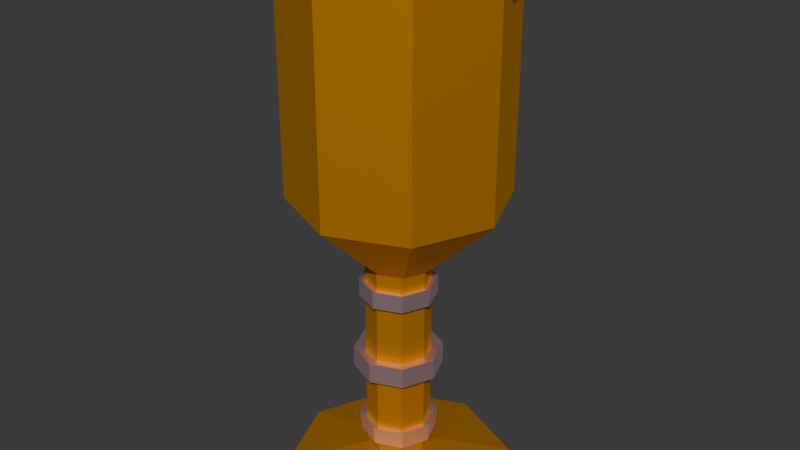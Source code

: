 # Source: golden_chalice.blend  (saved by Blender 5.1.30; exported with 4.5.12 LTS)
import bpy
from mathutils import Matrix  # noqa: F401  (used for matrix-valued properties, if any)

bpy.ops.wm.read_factory_settings(use_empty=True)
scene = bpy.context.scene
scene.name = 'Scene'

# ---- collections
col_collection = bpy.data.collections.new('Collection'); scene.collection.children.link(col_collection)

# ---- materials (node trees are filled in below, after node groups)
mat_gold = bpy.data.materials.new('Gold')
mat_silver = bpy.data.materials.new('Silver')

# ---- material node trees
mat_gold.use_nodes = True; mat_gold.node_tree.nodes.clear()
_N = mat_gold.node_tree.nodes; _L = mat_gold.node_tree.links
n0 = _N.new('ShaderNodeBsdfPrincipled'); n0.name = 'Principled BSDF'; n0.location = (-229, 100)
n0.inputs[0].default_value = (0.7505, 0.356, 0.0003645, 1.0)
n0.inputs[1].default_value = 1.0
n0.inputs[2].default_value = 0.7409
n0.inputs[3].default_value = 1.0
n1 = _N.new('ShaderNodeOutputMaterial'); n1.name = 'Material Output'; n1.location = (200, 100)
_L.new(n0.outputs[0], n1.inputs[0])
n1.is_active_output = True
mat_silver.use_nodes = True; mat_silver.node_tree.nodes.clear()
_N = mat_silver.node_tree.nodes; _L = mat_silver.node_tree.links
n0 = _N.new('ShaderNodeBsdfPrincipled'); n0.name = 'Principled BSDF'; n0.location = (-200, 100)
n0.inputs[0].default_value = (1.0, 0.7409, 0.8253, 1.0)
n0.inputs[1].default_value = 1.0
n1 = _N.new('ShaderNodeOutputMaterial'); n1.name = 'Material Output'; n1.location = (200, 100)
_L.new(n0.outputs[0], n1.inputs[0])
n1.is_active_output = True

# ---- world
world_world = bpy.data.worlds.new('World'); scene.world = world_world
world_world.use_nodes = True; world_world.node_tree.nodes.clear()
_N = world_world.node_tree.nodes; _L = world_world.node_tree.links
n0 = _N.new('ShaderNodeOutputWorld'); n0.name = 'World Output'; n0.location = (200, 100)
n1 = _N.new('ShaderNodeBackground'); n1.name = 'Background'; n1.location = (-200, 100)
n1.inputs[0].default_value = (0.05088, 0.05088, 0.05088, 1.0)
_L.new(n1.outputs[0], n0.inputs[0])
n0.is_active_output = True
world_world.color = (0.05088, 0.05088, 0.05088)
world_world.sun_shadow_jitter_overblur = 0.0

# ---- meshes
me_cylinder = bpy.data.meshes.new('Cylinder')
me_cylinder.from_pydata([(-0.008719, -0.008286, -0.04419), (-0.008719, -0.008286, -0.04973), (-0.008719, -0.008286, -0.0724), (-0.0005582, 0.01142, -0.01875), (-0.0005582, 0.01142, -0.005594), (0.0, 0.005, -0.02444), (-2.551e-10, 0.03818, -0.01222), (-2.551e-10, 0.03818, -1.863e-09), (-2.551e-10, 0.03818, 0.01222), (-2.551e-10, 0.03818, 0.02444), (-2.551e-10, 0.03818, 0.03667), (-2.551e-10, 0.03818, 0.04889), (-2.551e-10, 0.03818, 0.06111), (-2.551e-10, 0.03569, 0.07333), (0.02523, 0.02523, 0.07333), (0.027, 0.027, 0.06111), (0.027, 0.027, 0.04889), (0.027, 0.027, 0.03667), (0.027, 0.027, 0.02444), (0.027, 0.027, 0.01222), (0.027, 0.027, 1.863e-09), (0.027, 0.027, -0.01222), (0.003536, 0.003536, -0.02444), (0.007603, 0.008036, -0.005594), (0.007603, 0.008036, -0.01875), (-0.008719, -0.008286, -0.07795), (-0.008719, -0.008286, -0.1006), (-0.008163, -0.007858, -0.1061), (0.03569, -2.122e-10, 0.07333), (0.03818, -2.122e-10, 0.06111), (0.03818, -2.122e-10, 0.04889), (0.03818, -2.122e-10, 0.03667), (0.03818, -2.122e-10, 0.02444), (0.03818, -2.122e-10, 0.01222), (0.03818, -2.122e-10, 1.863e-09), (0.03818, -2.122e-10, -0.01222), (0.005, 0.0, -0.02444), (0.01098, -0.0001247, -0.005594), (0.01098, -0.0001247, -0.01875), (-0.0121, -0.0001247, -0.04419), (-0.0121, -0.0001247, -0.04973), (-0.0121, -0.0001247, -0.0724), (0.02523, -0.02523, 0.07333), (0.027, -0.027, 0.06111), (0.027, -0.027, 0.04889), (0.027, -0.027, 0.03667), (0.027, -0.027, 0.02444), (0.027, -0.027, 0.01222), (0.027, -0.027, 1.863e-09), (0.027, -0.027, -0.01222), (0.003536, -0.003536, -0.02444), (0.007603, -0.008286, -0.005594), (0.007603, -0.008286, -0.01875), (-0.0121, -0.0001247, -0.07795), (-0.0121, -0.0001247, -0.1006), (-0.01138, -8.787e-05, -0.1061), (-2.551e-10, -0.03569, 0.07333), (-2.551e-10, -0.03818, 0.06111), (-2.551e-10, -0.03818, 0.04889), (-2.551e-10, -0.03818, 0.03667), (-2.551e-10, -0.03818, 0.02444), (-2.551e-10, -0.03818, 0.01222), (-2.551e-10, -0.03818, 1.863e-09), (-2.551e-10, -0.03818, -0.01222), (0.0, -0.005, -0.02444), (-0.0005582, -0.01167, -0.005594), (-0.0005582, -0.01167, -0.01875), (-0.0005582, 0.01142, -0.04973), (-0.0005582, 0.01142, -0.04419), (-0.008719, 0.008036, -0.04419), (-0.02523, -0.02523, 0.07333), (-0.027, -0.027, 0.06111), (-0.027, -0.027, 0.04889), (-0.027, -0.027, 0.03667), (-0.027, -0.027, 0.02444), (-0.027, -0.027, 0.01222), (-0.027, -0.027, 1.863e-09), (-0.027, -0.027, -0.01222), (-0.003536, -0.003536, -0.02444), (-0.008719, -0.008286, -0.005594), (-0.008719, -0.008286, -0.01875), (-0.008719, 0.008036, -0.04973), (-0.0005582, 0.01142, -0.07795), (-0.0005582, 0.01142, -0.0724), (-0.03569, -2.122e-10, 0.07333), (-0.03818, -2.122e-10, 0.06111), (-0.03818, -2.122e-10, 0.04889), (-0.03818, -2.122e-10, 0.03667), (-0.03818, -2.122e-10, 0.02444), (-0.03818, -2.122e-10, 0.01222), (-0.03818, -2.122e-10, 1.863e-09), (-0.03818, -2.122e-10, -0.01222), (-0.005, 0.0, -0.02444), (-0.0121, -0.0001247, -0.005594), (-0.0121, -0.0001247, -0.01875), (-0.008719, 0.008036, -0.0724), (-0.008719, 0.008036, -0.07795), (-0.000393, 0.0109, -0.1061), (-0.02523, 0.02523, 0.07333), (-0.027, 0.027, 0.06111), (-0.027, 0.027, 0.04889), (-0.027, 0.027, 0.03667), (-0.027, 0.027, 0.02444), (-0.027, 0.027, 0.01222), (-0.027, 0.027, 1.863e-09), (-0.027, 0.027, -0.01222), (-0.003536, 0.003536, -0.02444), (-0.008719, 0.008036, -0.005594), (-0.008719, 0.008036, -0.01875), (-0.0005582, 0.01142, -0.1006), (-0.008719, 0.008036, -0.1006), (-0.008163, 0.007682, -0.1061), (4.03e-11, 0.005, -0.04403), (-2.148e-10, 0.03818, -0.01219), (0.027, 0.027, -0.01219), (0.003536, 0.003536, -0.04403), (0.03818, -1.179e-09, -0.01219), (0.005, -9.671e-10, -0.04403), (0.027, -0.027, -0.01219), (0.003536, -0.003536, -0.04403), (-2.148e-10, -0.03818, -0.01219), (4.03e-11, -0.005, -0.04403), (-0.027, -0.027, -0.0119), (-0.03818, -1.179e-09, -0.0119), (-0.027, 0.027, -0.0119), (-0.027, 0.027, 0.07333), (-2.551e-10, 0.03818, 0.07333), (-0.03818, -2.122e-10, 0.07333), (-0.027, -0.027, 0.07333), (-2.551e-10, -0.03818, 0.07333), (0.027, -0.027, 0.07333), (0.03818, -2.122e-10, 0.07333), (0.027, 0.027, 0.07333), (-0.02523, 0.02523, 0.01345), (-2.551e-10, 0.03569, 0.01345), (-0.03569, -3.338e-09, 0.01345), (-0.02523, -0.02523, 0.01345), (-2.551e-10, -0.03569, 0.01345), (0.02523, -0.02523, 0.01345), (0.03569, -3.338e-09, 0.01345), (0.02523, 0.02523, 0.01345), (-0.02523, 0.02523, -0.002918), (-2.551e-10, 0.03569, -0.002918), (-0.03569, -4.192e-09, -0.002918), (-0.02523, -0.02523, -0.002918), (-2.551e-10, -0.03569, -0.002918), (0.02523, -0.02523, -0.002918), (0.03569, -4.192e-09, -0.002918), (0.02523, 0.02523, -0.002918), (4.03e-11, 0.005, -0.04403), (-2.148e-10, 0.03818, -0.01219), (-2.148e-10, -0.03818, -0.01219), (4.03e-11, -0.005, -0.04403), (-0.027, -0.027, -0.01219), (-0.003536, -0.003536, -0.04403), (-0.03818, -1.179e-09, -0.01219), (-0.005, -9.671e-10, -0.04403), (-0.027, 0.027, -0.01219), (-0.003536, 0.003536, -0.04403), (-0.0005582, 0.01142, -0.1006), (-0.000393, 0.0109, -0.1061), (-0.0005582, 0.01142, -0.0724), (-0.0005582, 0.01142, -0.07795), (-0.0005582, 0.01142, -0.04419), (-0.0005582, 0.01142, -0.04973), (0.007603, 0.008036, -0.04973), (0.007603, 0.008036, -0.04419), (0.007603, 0.008036, -0.07795), (0.007603, 0.008036, -0.0724), (0.007377, 0.007682, -0.1061), (0.007603, 0.008036, -0.1006), (0.01098, -0.0001247, -0.04973), (0.01098, -0.0001247, -0.04419), (0.01098, -0.0001247, -0.07795), (0.01098, -0.0001247, -0.0724), (0.01059, -8.778e-05, -0.1061), (0.01098, -0.0001247, -0.1006), (0.007603, -0.008286, -0.04973), (0.007603, -0.008286, -0.04419), (0.007603, -0.008286, -0.07795), (0.007603, -0.008286, -0.0724), (0.007377, -0.007857, -0.1061), (0.007603, -0.008286, -0.1006), (-0.0005582, -0.01167, -0.04973), (-0.0005582, -0.01167, -0.04419), (-0.0005582, -0.01167, -0.07795), (-0.0005582, -0.01167, -0.0724), (-0.0003931, -0.01108, -0.1061), (-0.0005582, -0.01167, -0.1006), (-0.008719, -0.008286, -0.04973), (-0.008719, -0.008286, -0.04419), (-0.008719, -0.008286, -0.07795), (-0.008719, -0.008286, -0.0724), (-0.008163, -0.007858, -0.1061), (-0.008719, -0.008286, -0.1006), (-0.0121, -0.0001247, -0.04973), (-0.0121, -0.0001247, -0.04419), (-0.0121, -0.0001247, -0.07795), (-0.0121, -0.0001247, -0.0724), (-0.01138, -8.787e-05, -0.1061), (-0.0121, -0.0001247, -0.1006), (-0.008719, 0.008036, -0.04973), (-0.008719, 0.008036, -0.04419), (-0.008719, 0.008036, -0.07795), (-0.008719, 0.008036, -0.0724), (-0.008163, 0.007682, -0.1061), (-0.008719, 0.008036, -0.1006), (-0.0003931, -0.01108, -0.1061), (-0.0005582, -0.01167, -0.1006), (-0.0005582, -0.01167, -0.07795), (-0.0005582, -0.01167, -0.0724), (-0.0005582, -0.01167, -0.04973), (-0.0005582, -0.01167, -0.04419), (0.007377, -0.007857, -0.1061), (0.007603, -0.008286, -0.1006), (0.007603, -0.008286, -0.07795), (0.007603, -0.008286, -0.0724), (0.007603, -0.008286, -0.04973), (0.007603, -0.008286, -0.04419), (0.01059, -8.778e-05, -0.1061), (0.01098, -0.0001247, -0.1006), (0.01098, -0.0001247, -0.07795), (0.01098, -0.0001247, -0.0724), (0.01098, -0.0001247, -0.04973), (0.01098, -0.0001247, -0.04419), (0.007377, 0.007682, -0.1061), (0.007603, 0.008036, -0.1006), (0.007603, 0.008036, -0.07795), (0.007603, 0.008036, -0.0724), (0.007603, 0.008036, -0.04973), (0.007603, 0.008036, -0.04419), (0.01098, -0.0001247, -0.04419), (0.007603, -0.008286, -0.04419), (0.01098, -0.0001247, -0.04973), (0.01098, -0.0001247, -0.07795), (0.01098, -0.0001247, -0.0724), (0.01059, -8.778e-05, -0.1061), (0.01098, -0.0001247, -0.1006), (0.007603, -0.008286, -0.04973), (-0.0005582, -0.01167, -0.07795), (0.007603, -0.008286, -0.07795), (0.007603, -0.008286, -0.0724), (0.007603, -0.008286, -0.1006), (-0.0005582, -0.01167, -0.1006), (-0.008719, -0.008286, -0.04973), (-0.0005582, -0.01167, -0.04973), (-0.0005582, -0.01167, -0.04419), (-0.008719, -0.008286, -0.04419), (-0.008719, -0.008286, -0.07795), (-0.0005582, -0.01167, -0.0724), (-0.008719, -0.008286, -0.1006), (-0.0003931, -0.01108, -0.1061), (-0.0121, -0.0001247, -0.04419), (-0.0121, -0.0001247, -0.07795), (-0.008719, -0.008286, -0.0724), (-0.01138, -8.787e-05, -0.1061), (-0.008163, -0.007858, -0.1061), (-0.008719, 0.008036, -0.04419), (-0.008719, 0.008036, -0.07795), (-0.0121, -0.0001247, -0.0724), (-0.008719, 0.008036, -0.0724), (-0.008163, 0.007682, -0.1061), (-0.0121, -0.0001247, -0.1006), (-0.0005582, 0.01142, -0.04419), (-0.0005582, 0.01142, -0.04973), (-0.0005582, 0.01142, -0.07795), (-0.0005582, 0.01142, -0.0724), (-0.000393, 0.0109, -0.1061), (-0.0005582, 0.01142, -0.1006), (-0.008719, 0.008036, -0.1006), (0.007377, -0.007857, -0.1061), (-0.008719, 0.008036, -0.04973), (-0.0121, -0.0001247, -0.04973), (0.007377, 0.007682, -0.1061), (0.007603, 0.008036, -0.1006), (0.007603, 0.008036, -0.07795), (0.007603, 0.008036, -0.0724), (0.007603, 0.008036, -0.04973), (0.007603, 0.008036, -0.04419), (0.01098, -0.0001247, -0.04419), (0.007603, -0.008286, -0.04419), (0.01098, -0.0001247, -0.04973), (0.01098, -0.0001247, -0.07795), (0.01098, -0.0001247, -0.0724), (0.01059, -8.778e-05, -0.1061), (0.01098, -0.0001247, -0.1006), (0.007603, -0.008286, -0.04973), (-0.0005582, -0.01167, -0.07795), (0.007603, -0.008286, -0.07795), (0.007603, -0.008286, -0.0724), (0.007603, -0.008286, -0.1006), (-0.0005582, -0.01167, -0.1006), (-0.008719, -0.008286, -0.04973), (-0.0005582, -0.01167, -0.04973), (-0.0005582, -0.01167, -0.04419), (-0.008719, -0.008286, -0.04419), (-0.008719, -0.008286, -0.07795), (-0.0005582, -0.01167, -0.0724), (-0.008719, -0.008286, -0.1006), (-0.0003931, -0.01108, -0.1061), (-0.0121, -0.0001247, -0.04419), (-0.0121, -0.0001247, -0.07795), (-0.008719, -0.008286, -0.0724), (-0.01138, -8.787e-05, -0.1061), (-0.008163, -0.007858, -0.1061), (-0.008719, 0.008036, -0.04419), (-0.008719, 0.008036, -0.07795), (-0.0121, -0.0001247, -0.0724), (-0.008719, 0.008036, -0.0724), (-0.008163, 0.007682, -0.1061), (-0.0121, -0.0001247, -0.1006), (-0.0005582, 0.01142, -0.04419), (-0.0005582, 0.01142, -0.04973), (-0.0005582, 0.01142, -0.07795), (-0.0005582, 0.01142, -0.0724), (-0.000393, 0.0109, -0.1061), (-0.0005582, 0.01142, -0.1006), (-0.008719, 0.008036, -0.1006), (0.007377, -0.007857, -0.1061), (-0.008719, 0.008036, -0.04973), (-0.0121, -0.0001247, -0.04973), (0.007377, 0.007682, -0.1061), (0.007603, 0.008036, -0.1006), (0.007603, 0.008036, -0.07795), (0.007603, 0.008036, -0.0724), (0.007603, 0.008036, -0.04973), (0.007603, 0.008036, -0.04419), (0.01309, -0.0001247, -0.04369), (0.009091, -0.009774, -0.04369), (0.01309, -0.0001247, -0.05024), (0.01536, -0.0001247, -0.079), (0.01536, -0.0001247, -0.07135), (0.0132, -8.342e-05, -0.1068), (0.01368, -0.0001291, -0.09997), (0.009091, -0.009774, -0.05024), (-0.0005582, -0.01604, -0.079), (0.0107, -0.01138, -0.079), (0.0107, -0.01138, -0.07135), (0.009504, -0.01021, -0.09997), (-0.0005776, -0.01439, -0.09997), (-0.01021, -0.009774, -0.05024), (-0.0005582, -0.01377, -0.05024), (-0.0005582, -0.01377, -0.04369), (-0.01021, -0.009774, -0.04369), (-0.01181, -0.01138, -0.079), (-0.0005582, -0.01604, -0.07135), (-0.01066, -0.01021, -0.09997), (-0.0003736, -0.01366, -0.1068), (-0.0142, -0.0001247, -0.04369), (-0.01648, -0.0001247, -0.079), (-0.01181, -0.01138, -0.07135), (-0.01395, -8.353e-05, -0.1068), (-0.009973, -0.009682, -0.1068), (-0.01021, 0.009525, -0.04369), (-0.01181, 0.01113, -0.079), (-0.01648, -0.0001247, -0.07135), (-0.01181, 0.01113, -0.07135), (-0.009972, 0.009515, -0.1068), (-0.01483, -0.0001291, -0.09997), (-0.0005582, 0.01352, -0.04369), (-0.0005582, 0.01352, -0.05024), (-0.0005582, 0.01579, -0.079), (-0.0005582, 0.01579, -0.07135), (-0.0003735, 0.01349, -0.1068), (-0.0005776, 0.01413, -0.09997), (-0.01066, 0.009952, -0.09997), (0.009225, -0.009682, -0.1068), (-0.01021, 0.009525, -0.05024), (-0.0142, -0.0001247, -0.05024), (0.009225, 0.009514, -0.1068), (0.009504, 0.009952, -0.09997), (0.0107, 0.01113, -0.079), (0.0107, 0.01113, -0.07135), (0.009091, 0.009525, -0.05024), (0.009091, 0.009525, -0.04369), (-0.04199, -8.879e-05, -0.1208), (-0.02981, -0.0295, -0.1208), (-0.02981, 0.02932, -0.1208), (-0.0003964, 0.0415, -0.1208), (0.02901, -0.0295, -0.1209), (0.04119, -8.845e-05, -0.1209), (-0.0003967, -0.04168, -0.1208), (0.02901, 0.02932, -0.1209), (-0.008165, 0.007682, -0.113), (-0.01138, -8.834e-05, -0.113), (0.007375, -0.007858, -0.113), (0.01059, -8.825e-05, -0.113), (-0.0003952, -0.01108, -0.113), (-0.008166, -0.007859, -0.113), (0.007374, 0.007681, -0.113), (-0.0003951, 0.0109, -0.113), (-2.551e-10, 0.03818, 0.06899), (0.027, 0.027, 0.06899), (0.03818, -2.122e-10, 0.06899), (0.027, -0.027, 0.06899), (-2.551e-10, -0.03818, 0.06899), (-0.027, -0.027, 0.06899), (-0.03818, -2.122e-10, 0.06899), (-0.027, 0.027, 0.06899), (-3.173e-10, 0.04304, 0.06871), (-3.173e-10, 0.04304, 0.07361), (-0.03044, 0.03044, 0.07361), (-0.04304, -2.689e-10, 0.07361), (-0.03044, -0.03044, 0.07361), (-3.173e-10, -0.04304, 0.07361), (0.03044, -0.03044, 0.07361), (0.04304, -2.689e-10, 0.07361), (0.03044, 0.03044, 0.07361), (0.03044, 0.03044, 0.06871), (0.04304, -2.689e-10, 0.06871), (0.03044, -0.03044, 0.06871), (-3.173e-10, -0.04304, 0.06871), (-0.03044, -0.03044, 0.06871), (-0.04304, -2.689e-10, 0.06871), (-0.03044, 0.03044, 0.06871)], [], [(175, 169, 225, 219), (204, 161, 83, 95), (165, 164, 67, 229), (185, 179, 215, 209), (108, 107, 4, 3), (107, 106, 5, 4), (91, 105, 124, 123), (105, 104, 7, 6), (104, 103, 8, 7), (103, 102, 9, 8), (102, 101, 10, 9), (101, 100, 11, 10), (100, 99, 12, 11), (394, 393, 409, 410), (109, 226, 274, 268), (26, 54, 262, 250), (2, 41, 259, 254), (223, 229, 277, 233), (94, 93, 107, 108), (93, 92, 106, 107), (50, 36, 117, 119), (91, 90, 104, 105), (90, 89, 103, 104), (89, 88, 102, 103), (88, 87, 101, 102), (87, 86, 100, 101), (86, 85, 99, 100), (126, 132, 407, 400), (84, 70, 136, 135), (81, 40, 272, 271), (230, 224, 231, 278), (203, 197, 53, 96), (54, 110, 269, 262), (80, 79, 93, 94), (79, 78, 92, 93), (105, 6, 113, 124), (77, 76, 90, 91), (76, 75, 89, 90), (75, 74, 88, 89), (74, 73, 87, 88), (73, 72, 86, 87), (72, 71, 85, 86), (393, 392, 408, 409), (221, 227, 275, 234), (67, 81, 271, 264), (228, 222, 235, 276), (211, 217, 238, 245), (66, 65, 79, 80), (65, 64, 78, 79), (64, 50, 119, 121), (63, 62, 76, 77), (62, 61, 75, 76), (61, 60, 74, 75), (60, 59, 73, 74), (59, 58, 72, 73), (58, 57, 71, 72), (392, 391, 399, 408), (213, 219, 236, 270), (219, 225, 273, 236), (215, 221, 234, 240), (218, 212, 246, 232), (52, 51, 65, 66), (51, 50, 64, 65), (49, 48, 62, 63), (48, 47, 61, 62), (47, 46, 60, 61), (46, 45, 59, 60), (45, 44, 58, 59), (44, 43, 57, 58), (125, 126, 400, 401), (188, 194, 26, 208), (226, 220, 237, 274), (229, 67, 264, 277), (220, 214, 242, 237), (38, 37, 51, 52), (37, 36, 50, 51), (121, 152, 154, 78, 64), (35, 34, 48, 49), (34, 33, 47, 48), (33, 32, 46, 47), (32, 31, 45, 46), (31, 30, 44, 45), (30, 29, 43, 44), (391, 398, 414, 399), (53, 25, 248, 253), (95, 83, 266, 260), (193, 187, 207, 27), (170, 176, 220, 226), (24, 23, 37, 38), (23, 22, 36, 37), (78, 154, 156, 92), (21, 20, 34, 35), (20, 19, 33, 34), (19, 18, 32, 33), (18, 17, 31, 32), (17, 16, 30, 31), (16, 15, 29, 30), (127, 125, 401, 402), (39, 69, 257, 252), (216, 210, 249, 241), (68, 230, 278, 263), (222, 216, 241, 235), (3, 4, 23, 24), (4, 5, 22, 23), (92, 156, 158, 106), (6, 7, 20, 21), (7, 8, 19, 20), (8, 9, 18, 19), (9, 10, 17, 18), (10, 11, 16, 17), (11, 12, 15, 16), (398, 397, 413, 414), (122, 123, 155, 153), (124, 113, 150, 157), (120, 122, 153, 151), (119, 118, 120, 121), (117, 116, 118, 119), (115, 114, 116, 117), (112, 113, 114, 115), (36, 22, 115, 117), (22, 5, 112, 115), (77, 91, 123, 122), (63, 77, 122, 120), (49, 63, 120, 118), (35, 49, 118, 116), (21, 35, 116, 114), (6, 21, 114, 113), (98, 13, 126, 125), (84, 98, 125, 127), (70, 84, 127, 128), (56, 70, 128, 129), (42, 56, 129, 130), (28, 42, 130, 131), (14, 28, 131, 132), (13, 14, 132, 126), (134, 133, 141, 142), (13, 98, 133, 134), (14, 13, 134, 140), (42, 28, 139, 138), (70, 56, 137, 136), (98, 84, 135, 133), (28, 14, 140, 139), (56, 42, 138, 137), (141, 143, 144, 145, 146, 147, 148, 142), (140, 134, 142, 148), (138, 139, 147, 146), (136, 137, 145, 144), (133, 135, 143, 141), (139, 140, 148, 147), (137, 138, 146, 145), (135, 136, 144, 143), (158, 157, 150, 149), (156, 155, 157, 158), (154, 153, 155, 156), (152, 151, 153, 154), (113, 112, 149, 150), (121, 120, 151, 152), (123, 124, 157, 155), (106, 158, 149, 112, 5), (160, 205, 111, 97), (163, 166, 230, 68), (180, 186, 210, 216), (198, 204, 95, 41), (177, 171, 223, 217), (195, 189, 1, 40), (167, 162, 82, 227), (172, 178, 218, 224), (190, 196, 39, 0), (206, 159, 109, 110), (161, 168, 228, 83), (187, 181, 213, 207), (205, 199, 55, 111), (169, 160, 97, 225), (182, 188, 208, 214), (200, 206, 110, 54), (179, 173, 221, 215), (197, 191, 25, 53), (159, 170, 226, 109), (174, 180, 216, 222), (192, 198, 41, 2), (171, 165, 229, 223), (189, 183, 211, 1), (164, 201, 81, 67), (159, 162, 167, 170), (206, 203, 162, 159), (161, 164, 165, 168), (204, 201, 164, 161), (163, 3, 24, 166), (202, 108, 3, 163), (166, 24, 38, 172), (168, 165, 171, 174), (170, 167, 173, 176), (172, 38, 52, 178), (174, 171, 177, 180), (176, 173, 179, 182), (178, 52, 66, 184), (180, 177, 183, 186), (182, 179, 185, 188), (184, 66, 80, 190), (186, 183, 189, 192), (188, 185, 191, 194), (190, 80, 94, 196), (192, 189, 195, 198), (194, 191, 197, 200), (196, 94, 108, 202), (198, 195, 201, 204), (200, 197, 203, 206), (384, 383, 377, 375), (196, 202, 69, 39), (178, 184, 212, 218), (201, 195, 40, 81), (183, 177, 217, 211), (162, 203, 96, 82), (186, 192, 2, 210), (168, 174, 222, 228), (191, 185, 209, 25), (173, 167, 227, 221), (194, 200, 54, 26), (176, 182, 214, 220), (202, 163, 68, 69), (199, 193, 27, 55), (181, 175, 219, 213), (184, 190, 0, 212), (166, 172, 224, 230), (242, 243, 291, 290), (256, 251, 299, 304), (258, 253, 301, 306), (270, 236, 284, 318), (272, 244, 292, 320), (252, 257, 305, 300), (236, 273, 321, 284), (240, 234, 282, 288), (239, 240, 288, 287), (274, 237, 285, 322), (277, 264, 312, 325), (254, 259, 307, 302), (255, 256, 304, 303), (269, 268, 316, 317), (263, 278, 326, 311), (250, 262, 310, 298), (238, 233, 281, 286), (275, 265, 313, 323), (271, 272, 320, 319), (253, 248, 296, 301), (232, 246, 294, 280), (267, 261, 309, 315), (266, 276, 324, 314), (247, 252, 300, 295), (27, 207, 251, 256), (96, 53, 253, 258), (225, 97, 267, 273), (40, 1, 244, 272), (97, 111, 261, 267), (1, 211, 245, 244), (209, 215, 240, 239), (210, 2, 254, 249), (208, 26, 250, 243), (41, 95, 260, 259), (83, 228, 276, 266), (212, 0, 247, 246), (55, 27, 256, 255), (69, 68, 263, 257), (111, 55, 255, 261), (227, 82, 265, 275), (110, 109, 268, 269), (25, 209, 239, 248), (207, 213, 270, 251), (224, 218, 232, 231), (217, 223, 233, 238), (82, 96, 258, 265), (214, 208, 243, 242), (0, 39, 252, 247), (325, 312, 360, 373), (302, 307, 355, 350), (303, 304, 352, 351), (317, 316, 364, 365), (311, 326, 374, 359), (298, 310, 358, 346), (286, 281, 329, 334), (323, 313, 361, 371), (319, 320, 368, 367), (301, 296, 344, 349), (280, 294, 342, 328), (315, 309, 357, 363), (314, 324, 372, 362), (295, 300, 348, 343), (285, 290, 338, 333), (308, 314, 362, 356), (279, 280, 328, 327), (321, 315, 363, 369), (283, 289, 337, 331), (313, 306, 354, 361), (316, 322, 370, 364), (310, 317, 365, 358), (291, 298, 346, 339), (289, 297, 345, 337), (245, 238, 286, 293), (276, 235, 283, 324), (259, 260, 308, 307), (249, 254, 302, 297), (244, 245, 293, 292), (234, 275, 323, 282), (261, 255, 303, 309), (246, 247, 295, 294), (248, 239, 287, 296), (278, 231, 279, 326), (251, 270, 318, 299), (264, 271, 319, 312), (233, 277, 325, 281), (257, 263, 311, 305), (241, 249, 297, 289), (243, 250, 298, 291), (262, 269, 317, 310), (268, 274, 322, 316), (265, 258, 306, 313), (235, 241, 289, 283), (273, 267, 315, 321), (231, 232, 280, 279), (260, 266, 314, 308), (237, 242, 290, 285), (350, 355, 349, 344), (331, 337, 336, 330), (339, 346, 352, 347), (365, 364, 363, 357), (338, 339, 347, 366), (345, 350, 344, 335), (348, 353, 367, 368), (327, 328, 334, 329), (333, 338, 366, 332), (328, 342, 341, 334), (337, 345, 335, 336), (364, 370, 369, 363), (374, 327, 329, 373), (372, 331, 330, 371), (370, 333, 332, 369), (355, 356, 354, 349), (359, 374, 373, 360), (362, 372, 371, 361), (353, 359, 360, 367), (356, 362, 361, 354), (342, 343, 340, 341), (343, 348, 368, 340), (346, 358, 351, 352), (358, 365, 357, 351), (322, 285, 333, 370), (287, 288, 336, 335), (288, 282, 330, 336), (284, 321, 369, 332), (300, 305, 353, 348), (320, 292, 340, 368), (318, 284, 332, 366), (306, 301, 349, 354), (304, 299, 347, 352), (290, 291, 339, 338), (293, 286, 334, 341), (324, 283, 331, 372), (307, 308, 356, 355), (297, 302, 350, 345), (292, 293, 341, 340), (282, 323, 371, 330), (309, 303, 351, 357), (294, 295, 343, 342), (296, 287, 335, 344), (326, 279, 327, 374), (299, 318, 366, 347), (312, 319, 367, 360), (281, 325, 373, 329), (305, 311, 359, 353), (375, 377, 378, 382, 380, 379, 381, 376), (386, 385, 379, 380), (385, 387, 381, 379), (387, 388, 376, 381), (390, 389, 382, 378), (388, 384, 375, 376), (383, 390, 378, 377), (389, 386, 380, 382), (321, 284, 386, 389), (309, 315, 390, 383), (304, 303, 384, 388), (315, 321, 389, 390), (299, 304, 388, 387), (318, 299, 387, 385), (284, 318, 385, 386), (303, 309, 383, 384), (12, 391, 392, 15), (15, 392, 393, 29), (29, 393, 394, 43), (43, 394, 395, 57), (57, 395, 396, 71), (71, 396, 397, 85), (85, 397, 398, 99), (99, 398, 391, 12), (414, 401, 400, 399), (413, 402, 401, 414), (412, 403, 402, 413), (411, 404, 403, 412), (410, 405, 404, 411), (409, 406, 405, 410), (408, 407, 406, 409), (399, 400, 407, 408), (132, 131, 406, 407), (395, 394, 410, 411), (131, 130, 405, 406), (130, 129, 404, 405), (396, 395, 411, 412), (129, 128, 403, 404), (397, 396, 412, 413), (128, 127, 402, 403)])
me_cylinder.polygons.foreach_set('material_index', [0, 0, 0, 0, 0, 0, 0, 0, 0, 0, 0, 0, 0, 1, 0, 0, 0, 0, 0, 0, 0, 0, 0, 0, 0, 0, 0, 1, 0, 0, 0, 0, 0, 0, 0, 0, 0, 0, 0, 0, 0, 0, 1, 0, 0, 0, 0, 0, 0, 0, 0, 0, 0, 0, 0, 0, 1, 0, 0, 0, 0, 0, 0, 0, 0, 0, 0, 0, 0, 1, 0, 0, 0, 0, 0, 0, 0, 0, 0, 0, 0, 0, 0, 1, 0, 0, 0, 0, 0, 0, 0, 0, 0, 0, 0, 0, 0, 1, 0, 0, 0, 0, 0, 0, 0, 0, 0, 0, 0, 0, 0, 1, 0, 0, 0, 0, 0, 0, 0, 0, 0, 0, 0, 0, 0, 0, 0, 0, 0, 0, 0, 0, 0, 0, 0, 0, 0, 0, 0, 0, 0, 0, 0, 0, 0, 0, 0, 0, 0, 0, 0, 0, 0, 0, 0, 0, 0, 0, 0, 0, 0, 0, 0, 0, 0, 0, 0, 0, 0, 0, 0, 0, 0, 0, 0, 0, 0, 0, 0, 0, 0, 0, 0, 0, 0, 0, 0, 0, 0, 0, 0, 0, 0, 0, 0, 0, 0, 0, 0, 0, 0, 0, 0, 0, 0, 0, 0, 0, 0, 0, 0, 0, 0, 0, 0, 0, 0, 0, 0, 0, 0, 0, 0, 0, 0, 0, 0, 0, 0, 0, 0, 0, 0, 0, 0, 0, 0, 0, 0, 0, 0, 0, 0, 0, 0, 0, 0, 0, 0, 0, 0, 0, 0, 0, 0, 0, 0, 0, 0, 0, 0, 0, 0, 0, 0, 0, 0, 0, 0, 0, 0, 0, 1, 1, 1, 1, 1, 1, 1, 1, 1, 1, 1, 1, 1, 1, 1, 1, 1, 1, 1, 1, 1, 1, 1, 1, 0, 0, 0, 0, 0, 0, 0, 0, 0, 0, 0, 0, 0, 0, 0, 0, 0, 0, 0, 0, 0, 0, 0, 0, 1, 1, 1, 1, 1, 1, 1, 1, 1, 1, 1, 1, 1, 1, 1, 1, 1, 1, 1, 1, 1, 1, 1, 1, 1, 1, 1, 1, 1, 1, 1, 1, 1, 1, 1, 1, 1, 1, 1, 1, 1, 1, 1, 1, 1, 1, 1, 1, 0, 0, 0, 0, 0, 0, 0, 0, 0, 0, 0, 1, 0, 0, 0, 0, 0, 0, 0, 0, 0, 0, 0, 0, 1, 1, 1, 1, 1, 1, 1, 1, 1, 1, 1, 1, 1, 1, 1, 1])
_uv = me_cylinder.uv_layers.new(name='UVMap')
_uv.uv.foreach_set('vector', [0.75, 0.553, 0.875, 0.553, 0.875, 0.553, 0.75, 0.553, 0.125, 0.5861, 0.0, 0.5861, 0.0, 0.5861, 0.125, 0.5861, 0.875, 0.6084, 1.0, 0.6084, 1.0, 0.6084, 0.875, 0.6084, 0.5, 0.5806, 0.625, 0.5806, 0.625, 0.5806, 0.5, 0.5806, 0.125, 0.6389, 0.125, 0.6667, 0.0, 0.6667, 0.0, 0.6389, 0.125, 0.6667, 0.125, 0.6944, 0.0, 0.6944, 0.0, 0.6667, 0.25, 0.7222, 0.125, 0.7222, 0.125, 0.7222, 0.25, 0.7222, 0.125, 0.7222, 0.125, 0.75, 0.0, 0.75, 0.0, 0.7222, 0.125, 0.75, 0.125, 0.7778, 0.0, 0.7778, 0.0, 0.75, 0.125, 0.7778, 0.125, 0.8056, 0.0, 0.8056, 0.0, 0.7778, 0.125, 0.8056, 0.125, 0.8333, 0.0, 0.8333, 0.0, 0.8056, 0.125, 0.8333, 0.125, 0.8611, 0.0, 0.8611, 0.0, 0.8333, 0.125, 0.8611, 0.125, 0.8889, 0.0, 0.8889, 0.0, 0.8611, 0.625, 0.9068, 0.75, 0.9068, 0.75, 0.9068, 0.625, 0.9068, 1.0, 0.5583, 0.875, 0.5583, 0.875, 0.5583, 1.0, 0.5583, 0.375, 0.5583, 0.25, 0.5583, 0.25, 0.5583, 0.375, 0.5583, 0.375, 0.5861, 0.25, 0.5861, 0.25, 0.5861, 0.375, 0.5861, 0.75, 0.6084, 0.875, 0.6084, 0.875, 0.6084, 0.75, 0.6084, 0.25, 0.6389, 0.25, 0.6667, 0.125, 0.6667, 0.125, 0.6389, 0.25, 0.6667, 0.25, 0.6944, 0.125, 0.6944, 0.125, 0.6667, 0.625, 0.6944, 0.75, 0.6944, 0.75, 0.6944, 0.625, 0.6944, 0.25, 0.7222, 0.25, 0.75, 0.125, 0.75, 0.125, 0.7222, 0.25, 0.75, 0.25, 0.7778, 0.125, 0.7778, 0.125, 0.75, 0.25, 0.7778, 0.25, 0.8056, 0.125, 0.8056, 0.125, 0.7778, 0.25, 0.8056, 0.25, 0.8333, 0.125, 0.8333, 0.125, 0.8056, 0.25, 0.8333, 0.25, 0.8611, 0.125, 0.8611, 0.125, 0.8333, 0.25, 0.8611, 0.25, 0.8889, 0.125, 0.8889, 0.125, 0.8611, 1.0, 0.9167, 0.875, 0.9167, 0.875, 0.9167, 1.0, 0.9167, 0.2638, 0.9167, 0.3821, 0.9167, 0.3821, 0.9167, 0.2638, 0.9167, 0.125, 0.6084, 0.25, 0.6084, 0.25, 0.6084, 0.125, 0.6084, 0.875, 0.6138, 0.75, 0.6138, 0.75, 0.6138, 0.875, 0.6138, 0.125, 0.5806, 0.25, 0.5806, 0.25, 0.5806, 0.125, 0.5806, 0.25, 0.5583, 0.125, 0.5583, 0.125, 0.5583, 0.25, 0.5583, 0.375, 0.6389, 0.375, 0.6667, 0.25, 0.6667, 0.25, 0.6389, 0.375, 0.6667, 0.375, 0.6944, 0.25, 0.6944, 0.25, 0.6667, 0.125, 0.7222, 0.0, 0.7222, 0.0, 0.7222, 0.125, 0.7222, 0.375, 0.7222, 0.375, 0.75, 0.25, 0.75, 0.25, 0.7222, 0.375, 0.75, 0.375, 0.7778, 0.25, 0.7778, 0.25, 0.75, 0.375, 0.7778, 0.375, 0.8056, 0.25, 0.8056, 0.25, 0.7778, 0.375, 0.8056, 0.375, 0.8333, 0.25, 0.8333, 0.25, 0.8056, 0.375, 0.8333, 0.375, 0.8611, 0.25, 0.8611, 0.25, 0.8333, 0.375, 0.8611, 0.375, 0.8889, 0.25, 0.8889, 0.25, 0.8611, 0.75, 0.9068, 0.875, 0.9068, 0.875, 0.9068, 0.75, 0.9068, 0.75, 0.5806, 0.875, 0.5806, 0.875, 0.5806, 0.75, 0.5806, 0.0, 0.6084, 0.125, 0.6084, 0.125, 0.6084, 0.0, 0.6084, 0.875, 0.5861, 0.75, 0.5861, 0.75, 0.5861, 0.875, 0.5861, 0.5, 0.6084, 0.625, 0.6084, 0.625, 0.6084, 0.5, 0.6084, 0.5, 0.6389, 0.5, 0.6667, 0.375, 0.6667, 0.375, 0.6389, 0.5, 0.6667, 0.5, 0.6944, 0.375, 0.6944, 0.375, 0.6667, 0.5, 0.6944, 0.625, 0.6944, 0.625, 0.6944, 0.5, 0.6944, 0.5, 0.7222, 0.5, 0.75, 0.375, 0.75, 0.375, 0.7222, 0.5, 0.75, 0.5, 0.7778, 0.375, 0.7778, 0.375, 0.75, 0.5, 0.7778, 0.5, 0.8056, 0.375, 0.8056, 0.375, 0.7778, 0.5, 0.8056, 0.5, 0.8333, 0.375, 0.8333, 0.375, 0.8056, 0.5, 0.8333, 0.5, 0.8611, 0.375, 0.8611, 0.375, 0.8333, 0.5, 0.8611, 0.5, 0.8889, 0.375, 0.8889, 0.375, 0.8611, 0.875, 0.9068, 1.0, 0.9068, 1.0, 0.9068, 0.875, 0.9068, 0.625, 0.553, 0.75, 0.553, 0.75, 0.553, 0.625, 0.553, 0.75, 0.553, 0.875, 0.553, 0.875, 0.553, 0.75, 0.553, 0.625, 0.5806, 0.75, 0.5806, 0.75, 0.5806, 0.625, 0.5806, 0.625, 0.6138, 0.5, 0.6138, 0.5, 0.6138, 0.625, 0.6138, 0.625, 0.6389, 0.625, 0.6667, 0.5, 0.6667, 0.5, 0.6389, 0.625, 0.6667, 0.625, 0.6944, 0.5, 0.6944, 0.5, 0.6667, 0.625, 0.7222, 0.625, 0.75, 0.5, 0.75, 0.5, 0.7222, 0.625, 0.75, 0.625, 0.7778, 0.5, 0.7778, 0.5, 0.75, 0.625, 0.7778, 0.625, 0.8056, 0.5, 0.8056, 0.5, 0.7778, 0.625, 0.8056, 0.625, 0.8333, 0.5, 0.8333, 0.5, 0.8056, 0.625, 0.8333, 0.625, 0.8611, 0.5, 0.8611, 0.5, 0.8333, 0.625, 0.8611, 0.625, 0.8889, 0.5, 0.8889, 0.5, 0.8611, 0.125, 0.9167, 1.0, 0.9167, 1.0, 0.9167, 0.125, 0.9167, 0.5, 0.5583, 0.375, 0.5583, 0.375, 0.5583, 0.5, 0.5583, 0.875, 0.5583, 0.75, 0.5583, 0.75, 0.5583, 0.875, 0.5583, 0.875, 0.6084, 1.0, 0.6084, 1.0, 0.6084, 0.875, 0.6084, 0.75, 0.5583, 0.625, 0.5583, 0.625, 0.5583, 0.75, 0.5583, 0.75, 0.6389, 0.75, 0.6667, 0.625, 0.6667, 0.625, 0.6389, 0.75, 0.6667, 0.75, 0.6944, 0.625, 0.6944, 0.625, 0.6667, 0.5, 0.6944, 0.5, 0.6944, 0.375, 0.6944, 0.375, 0.6944, 0.5, 0.6944, 0.75, 0.7222, 0.75, 0.75, 0.625, 0.75, 0.625, 0.7222, 0.75, 0.75, 0.75, 0.7778, 0.625, 0.7778, 0.625, 0.75, 0.75, 0.7778, 0.75, 0.8056, 0.625, 0.8056, 0.625, 0.7778, 0.75, 0.8056, 0.75, 0.8333, 0.625, 0.8333, 0.625, 0.8056, 0.75, 0.8333, 0.75, 0.8611, 0.625, 0.8611, 0.625, 0.8333, 0.75, 0.8611, 0.75, 0.8889, 0.625, 0.8889, 0.625, 0.8611, 0.0, 0.9068, 0.125, 0.9068, 0.125, 0.9068, 0.0, 0.9068, 0.25, 0.5806, 0.375, 0.5806, 0.375, 0.5806, 0.25, 0.5806, 0.125, 0.5861, 0.0, 0.5861, 0.0, 0.5861, 0.125, 0.5861, 0.375, 0.553, 0.5, 0.553, 0.5, 0.553, 0.375, 0.553, 0.875, 0.5583, 0.75, 0.5583, 0.75, 0.5583, 0.875, 0.5583, 0.875, 0.6389, 0.875, 0.6667, 0.75, 0.6667, 0.75, 0.6389, 0.875, 0.6667, 0.875, 0.6944, 0.75, 0.6944, 0.75, 0.6667, 0.375, 0.6944, 0.375, 0.6944, 0.25, 0.6944, 0.25, 0.6944, 0.875, 0.7222, 0.875, 0.75, 0.75, 0.75, 0.75, 0.7222, 0.875, 0.75, 0.875, 0.7778, 0.75, 0.7778, 0.75, 0.75, 0.875, 0.7778, 0.875, 0.8056, 0.75, 0.8056, 0.75, 0.7778, 0.875, 0.8056, 0.875, 0.8333, 0.75, 0.8333, 0.75, 0.8056, 0.875, 0.8333, 0.875, 0.8611, 0.75, 0.8611, 0.75, 0.8333, 0.875, 0.8611, 0.875, 0.8889, 0.75, 0.8889, 0.75, 0.8611, 0.25, 0.9167, 0.125, 0.9167, 0.125, 0.9167, 0.25, 0.9167, 0.25, 0.6138, 0.125, 0.6138, 0.125, 0.6138, 0.25, 0.6138, 0.625, 0.5861, 0.5, 0.5861, 0.5, 0.5861, 0.625, 0.5861, 1.0, 0.6138, 0.875, 0.6138, 0.875, 0.6138, 1.0, 0.6138, 0.75, 0.5861, 0.625, 0.5861, 0.625, 0.5861, 0.75, 0.5861, 1.0, 0.6389, 1.0, 0.6667, 0.875, 0.6667, 0.875, 0.6389, 1.0, 0.6667, 1.0, 0.6944, 0.875, 0.6944, 0.875, 0.6667, 0.25, 0.6944, 0.25, 0.6944, 0.125, 0.6944, 0.125, 0.6944, 1.0, 0.7222, 1.0, 0.75, 0.875, 0.75, 0.875, 0.7222, 1.0, 0.75, 1.0, 0.7778, 0.875, 0.7778, 0.875, 0.75, 1.0, 0.7778, 1.0, 0.8056, 0.875, 0.8056, 0.875, 0.7778, 1.0, 0.8056, 1.0, 0.8333, 0.875, 0.8333, 0.875, 0.8056, 1.0, 0.8333, 1.0, 0.8611, 0.875, 0.8611, 0.875, 0.8333, 1.0, 0.8611, 1.0, 0.8889, 0.875, 0.8889, 0.875, 0.8611, 0.125, 0.9068, 0.25, 0.9068, 0.25, 0.9068, 0.125, 0.9068, 0.375, 0.7222, 0.25, 0.7222, 0.25, 0.7222, 0.375, 0.7222, 0.125, 0.7222, 0.0, 0.7222, 0.0, 0.7222, 0.125, 0.7222, 0.5, 0.7222, 0.375, 0.7222, 0.375, 0.7222, 0.5, 0.7222, 0.625, 0.6944, 0.625, 0.7222, 0.5, 0.7222, 0.5, 0.6944, 0.75, 0.6944, 0.75, 0.7222, 0.625, 0.7222, 0.625, 0.6944, 0.875, 0.6944, 0.875, 0.7222, 0.75, 0.7222, 0.75, 0.6944, 1.0, 0.6944, 1.0, 0.7222, 0.875, 0.7222, 0.875, 0.6944, 0.75, 0.6944, 0.875, 0.6944, 0.875, 0.6944, 0.75, 0.6944, 0.875, 0.6944, 1.0, 0.6944, 1.0, 0.6944, 0.875, 0.6944, 0.375, 0.7222, 0.25, 0.7222, 0.25, 0.7222, 0.375, 0.7222, 0.5, 0.7222, 0.375, 0.7222, 0.375, 0.7222, 0.5, 0.7222, 0.625, 0.7222, 0.5, 0.7222, 0.5, 0.7222, 0.625, 0.7222, 0.75, 0.7222, 0.625, 0.7222, 0.625, 0.7222, 0.75, 0.7222, 0.875, 0.7222, 0.75, 0.7222, 0.75, 0.7222, 0.875, 0.7222, 1.0, 0.7222, 0.875, 0.7222, 0.875, 0.7222, 1.0, 0.7222, 0.1839, 0.9167, 0.9411, 0.9167, 1.0, 0.9167, 0.125, 0.9167, 0.2638, 0.9167, 0.1839, 0.9167, 0.125, 0.9167, 0.25, 0.9167, 0.3821, 0.9167, 0.2638, 0.9167, 0.25, 0.9167, 0.375, 0.9167, 0.5022, 0.9167, 0.3821, 0.9167, 0.375, 0.9167, 0.5, 0.9167, 0.6228, 0.9167, 0.5022, 0.9167, 0.5, 0.9167, 0.625, 0.9167, 0.7429, 0.9167, 0.6228, 0.9167, 0.625, 0.9167, 0.75, 0.9167, 0.8612, 0.9167, 0.7429, 0.9167, 0.75, 0.9167, 0.875, 0.9167, 0.9411, 0.9167, 0.8612, 0.9167, 0.875, 0.9167, 1.0, 0.9167, 0.9411, 0.9167, 0.1839, 0.9167, 0.1839, 0.9167, 0.9411, 0.9167, 0.9411, 0.9167, 0.1839, 0.9167, 0.1839, 0.9167, 0.9411, 0.9167, 0.8612, 0.9167, 0.9411, 0.9167, 0.9411, 0.9167, 0.8612, 0.9167, 0.6228, 0.9167, 0.7429, 0.9167, 0.7429, 0.9167, 0.6228, 0.9167, 0.3821, 0.9167, 0.5022, 0.9167, 0.5022, 0.9167, 0.3821, 0.9167, 0.1839, 0.9167, 0.2638, 0.9167, 0.2638, 0.9167, 0.1839, 0.9167, 0.7429, 0.9167, 0.8612, 0.9167, 0.8612, 0.9167, 0.7429, 0.9167, 0.5022, 0.9167, 0.6228, 0.9167, 0.6228, 0.9167, 0.5022, 0.9167, 0.1839, 0.9167, 0.2638, 0.9167, 0.3821, 0.9167, 0.5022, 0.9167, 0.6228, 0.9167, 0.7429, 0.9167, 0.8612, 0.9167, 0.9411, 0.9167, 0.8612, 0.9167, 0.9411, 0.9167, 0.9411, 0.9167, 0.8612, 0.9167, 0.6228, 0.9167, 0.7429, 0.9167, 0.7429, 0.9167, 0.6228, 0.9167, 0.3821, 0.9167, 0.5022, 0.9167, 0.5022, 0.9167, 0.3821, 0.9167, 0.1839, 0.9167, 0.2638, 0.9167, 0.2638, 0.9167, 0.1839, 0.9167, 0.7429, 0.9167, 0.8612, 0.9167, 0.8612, 0.9167, 0.7429, 0.9167, 0.5022, 0.9167, 0.6228, 0.9167, 0.6228, 0.9167, 0.5022, 0.9167, 0.2638, 0.9167, 0.3821, 0.9167, 0.3821, 0.9167, 0.2638, 0.9167, 0.125, 0.6944, 0.125, 0.7222, 0.0, 0.7222, 0.0, 0.6944, 0.25, 0.6944, 0.25, 0.7222, 0.125, 0.7222, 0.125, 0.6944, 0.375, 0.6944, 0.375, 0.7222, 0.25, 0.7222, 0.25, 0.6944, 0.5, 0.6944, 0.5, 0.7222, 0.375, 0.7222, 0.375, 0.6944, 1.0, 0.7222, 1.0, 0.6944, 1.0, 0.6944, 1.0, 0.7222, 0.5, 0.6944, 0.5, 0.7222, 0.5, 0.7222, 0.5, 0.6944, 0.25, 0.7222, 0.125, 0.7222, 0.125, 0.7222, 0.25, 0.7222, 0.125, 0.6944, 0.125, 0.6944, 0.0, 0.6944, 0.0, 0.6944, 0.0, 0.6944, 0.0, 0.553, 0.125, 0.553, 0.125, 0.553, 0.0, 0.553, 1.0, 0.6138, 0.875, 0.6138, 0.875, 0.6138, 1.0, 0.6138, 0.625, 0.5861, 0.5, 0.5861, 0.5, 0.5861, 0.625, 0.5861, 0.25, 0.5861, 0.125, 0.5861, 0.125, 0.5861, 0.25, 0.5861, 0.625, 0.6084, 0.75, 0.6084, 0.75, 0.6084, 0.625, 0.6084, 0.25, 0.6084, 0.375, 0.6084, 0.375, 0.6084, 0.25, 0.6084, 0.875, 0.5806, 1.0, 0.5806, 1.0, 0.5806, 0.875, 0.5806, 0.75, 0.6138, 0.625, 0.6138, 0.625, 0.6138, 0.75, 0.6138, 0.375, 0.6138, 0.25, 0.6138, 0.25, 0.6138, 0.375, 0.6138, 0.125, 0.5583, 0.0, 0.5583, 0.0, 0.5583, 0.125, 0.5583, 1.0, 0.5861, 0.875, 0.5861, 0.875, 0.5861, 1.0, 0.5861, 0.5, 0.553, 0.625, 0.553, 0.625, 0.553, 0.5, 0.553, 0.125, 0.553, 0.25, 0.553, 0.25, 0.553, 0.125, 0.553, 0.875, 0.553, 1.0, 0.553, 1.0, 0.553, 0.875, 0.553, 0.625, 0.5583, 0.5, 0.5583, 0.5, 0.5583, 0.625, 0.5583, 0.25, 0.5583, 0.125, 0.5583, 0.125, 0.5583, 0.25, 0.5583, 0.625, 0.5806, 0.75, 0.5806, 0.75, 0.5806, 0.625, 0.5806, 0.25, 0.5806, 0.375, 0.5806, 0.375, 0.5806, 0.25, 0.5806, 1.0, 0.5583, 0.875, 0.5583, 0.875, 0.5583, 1.0, 0.5583, 0.75, 0.5861, 0.625, 0.5861, 0.625, 0.5861, 0.75, 0.5861, 0.375, 0.5861, 0.25, 0.5861, 0.25, 0.5861, 0.375, 0.5861, 0.75, 0.6084, 0.875, 0.6084, 0.875, 0.6084, 0.75, 0.6084, 0.375, 0.6084, 0.5, 0.6084, 0.5, 0.6084, 0.375, 0.6084, 0.0, 0.6084, 0.125, 0.6084, 0.125, 0.6084, 0.0, 0.6084, 1.0, 0.5583, 1.0, 0.5806, 0.875, 0.5806, 0.875, 0.5583, 0.125, 0.5583, 0.125, 0.5806, 0.0, 0.5806, 0.0, 0.5583, 1.0, 0.5861, 1.0, 0.6084, 0.875, 0.6084, 0.875, 0.5861, 0.125, 0.5861, 0.125, 0.6084, 0.0, 0.6084, 0.0, 0.5861, 1.0, 0.6138, 1.0, 0.6389, 0.875, 0.6389, 0.875, 0.6138, 0.125, 0.6138, 0.125, 0.6389, 0.0, 0.6389, 0.0, 0.6138, 0.875, 0.6138, 0.875, 0.6389, 0.75, 0.6389, 0.75, 0.6138, 0.875, 0.5861, 0.875, 0.6084, 0.75, 0.6084, 0.75, 0.5861, 0.875, 0.5583, 0.875, 0.5806, 0.75, 0.5806, 0.75, 0.5583, 0.75, 0.6138, 0.75, 0.6389, 0.625, 0.6389, 0.625, 0.6138, 0.75, 0.5861, 0.75, 0.6084, 0.625, 0.6084, 0.625, 0.5861, 0.75, 0.5583, 0.75, 0.5806, 0.625, 0.5806, 0.625, 0.5583, 0.625, 0.6138, 0.625, 0.6389, 0.5, 0.6389, 0.5, 0.6138, 0.625, 0.5861, 0.625, 0.6084, 0.5, 0.6084, 0.5, 0.5861, 0.625, 0.5583, 0.625, 0.5806, 0.5, 0.5806, 0.5, 0.5583, 0.5, 0.6138, 0.5, 0.6389, 0.375, 0.6389, 0.375, 0.6138, 0.5, 0.5861, 0.5, 0.6084, 0.375, 0.6084, 0.375, 0.5861, 0.5, 0.5583, 0.5, 0.5806, 0.375, 0.5806, 0.375, 0.5583, 0.375, 0.6138, 0.375, 0.6389, 0.25, 0.6389, 0.25, 0.6138, 0.375, 0.5861, 0.375, 0.6084, 0.25, 0.6084, 0.25, 0.5861, 0.375, 0.5583, 0.375, 0.5806, 0.25, 0.5806, 0.25, 0.5583, 0.25, 0.6138, 0.25, 0.6389, 0.125, 0.6389, 0.125, 0.6138, 0.25, 0.5861, 0.25, 0.6084, 0.125, 0.6084, 0.125, 0.5861, 0.25, 0.5583, 0.25, 0.5806, 0.125, 0.5806, 0.125, 0.5583, 0.25, 0.553, 0.125, 0.553, 0.125, 0.553, 0.25, 0.553, 0.25, 0.6138, 0.125, 0.6138, 0.125, 0.6138, 0.25, 0.6138, 0.625, 0.6138, 0.5, 0.6138, 0.5, 0.6138, 0.625, 0.6138, 0.125, 0.6084, 0.25, 0.6084, 0.25, 0.6084, 0.125, 0.6084, 0.5, 0.6084, 0.625, 0.6084, 0.625, 0.6084, 0.5, 0.6084, 0.0, 0.5806, 0.125, 0.5806, 0.125, 0.5806, 0.0, 0.5806, 0.5, 0.5861, 0.375, 0.5861, 0.375, 0.5861, 0.5, 0.5861, 0.875, 0.5861, 0.75, 0.5861, 0.75, 0.5861, 0.875, 0.5861, 0.375, 0.5806, 0.5, 0.5806, 0.5, 0.5806, 0.375, 0.5806, 0.75, 0.5806, 0.875, 0.5806, 0.875, 0.5806, 0.75, 0.5806, 0.375, 0.5583, 0.25, 0.5583, 0.25, 0.5583, 0.375, 0.5583, 0.75, 0.5583, 0.625, 0.5583, 0.625, 0.5583, 0.75, 0.5583, 0.125, 0.6138, 0.0, 0.6138, 0.0, 0.6138, 0.125, 0.6138, 0.25, 0.553, 0.375, 0.553, 0.375, 0.553, 0.25, 0.553, 0.625, 0.553, 0.75, 0.553, 0.75, 0.553, 0.625, 0.553, 0.5, 0.6138, 0.375, 0.6138, 0.375, 0.6138, 0.5, 0.6138, 0.875, 0.6138, 0.75, 0.6138, 0.75, 0.6138, 0.875, 0.6138, 0.625, 0.5583, 0.5, 0.5583, 0.5, 0.5583, 0.625, 0.5583, 0.375, 0.553, 0.5, 0.553, 0.5, 0.553, 0.375, 0.553, 0.125, 0.5806, 0.25, 0.5806, 0.25, 0.5806, 0.125, 0.5806, 0.625, 0.553, 0.75, 0.553, 0.75, 0.553, 0.625, 0.553, 0.25, 0.6084, 0.375, 0.6084, 0.375, 0.6084, 0.25, 0.6084, 0.25, 0.6138, 0.125, 0.6138, 0.125, 0.6138, 0.25, 0.6138, 0.75, 0.553, 0.875, 0.553, 0.875, 0.553, 0.75, 0.553, 0.625, 0.5806, 0.75, 0.5806, 0.75, 0.5806, 0.625, 0.5806, 0.5, 0.5806, 0.625, 0.5806, 0.625, 0.5806, 0.5, 0.5806, 0.875, 0.5583, 0.75, 0.5583, 0.75, 0.5583, 0.875, 0.5583, 0.875, 0.6084, 1.0, 0.6084, 1.0, 0.6084, 0.875, 0.6084, 0.375, 0.5861, 0.25, 0.5861, 0.25, 0.5861, 0.375, 0.5861, 0.25, 0.553, 0.375, 0.553, 0.375, 0.553, 0.25, 0.553, 0.125, 0.5583, 0.0, 0.5583, 0.0, 0.5583, 0.125, 0.5583, 1.0, 0.6138, 0.875, 0.6138, 0.875, 0.6138, 1.0, 0.6138, 0.375, 0.5583, 0.25, 0.5583, 0.25, 0.5583, 0.375, 0.5583, 0.625, 0.6084, 0.75, 0.6084, 0.75, 0.6084, 0.625, 0.6084, 0.875, 0.5806, 1.0, 0.5806, 1.0, 0.5806, 0.875, 0.5806, 0.125, 0.6084, 0.25, 0.6084, 0.25, 0.6084, 0.125, 0.6084, 0.25, 0.5806, 0.375, 0.5806, 0.375, 0.5806, 0.25, 0.5806, 0.625, 0.6138, 0.5, 0.6138, 0.5, 0.6138, 0.625, 0.6138, 0.0, 0.553, 0.125, 0.553, 0.125, 0.553, 0.0, 0.553, 1.0, 0.5861, 0.875, 0.5861, 0.875, 0.5861, 1.0, 0.5861, 0.375, 0.6138, 0.25, 0.6138, 0.25, 0.6138, 0.375, 0.6138, 0.375, 0.553, 0.5, 0.553, 0.5, 0.553, 0.375, 0.553, 0.125, 0.5806, 0.25, 0.5806, 0.25, 0.5806, 0.125, 0.5806, 0.875, 0.553, 1.0, 0.553, 1.0, 0.553, 0.875, 0.553, 0.25, 0.6084, 0.375, 0.6084, 0.375, 0.6084, 0.25, 0.6084, 0.0, 0.553, 0.125, 0.553, 0.125, 0.553, 0.0, 0.553, 0.375, 0.6084, 0.5, 0.6084, 0.5, 0.6084, 0.375, 0.6084, 0.5, 0.5806, 0.625, 0.5806, 0.625, 0.5806, 0.5, 0.5806, 0.5, 0.5861, 0.375, 0.5861, 0.375, 0.5861, 0.5, 0.5861, 0.5, 0.5583, 0.375, 0.5583, 0.375, 0.5583, 0.5, 0.5583, 0.25, 0.5861, 0.125, 0.5861, 0.125, 0.5861, 0.25, 0.5861, 1.0, 0.5861, 0.875, 0.5861, 0.875, 0.5861, 1.0, 0.5861, 0.5, 0.6138, 0.375, 0.6138, 0.375, 0.6138, 0.5, 0.6138, 0.25, 0.553, 0.375, 0.553, 0.375, 0.553, 0.25, 0.553, 0.125, 0.6138, 0.0, 0.6138, 0.0, 0.6138, 0.125, 0.6138, 0.125, 0.553, 0.25, 0.553, 0.25, 0.553, 0.125, 0.553, 0.875, 0.5806, 1.0, 0.5806, 1.0, 0.5806, 0.875, 0.5806, 0.125, 0.5583, 0.0, 0.5583, 0.0, 0.5583, 0.125, 0.5583, 0.375, 0.5806, 0.5, 0.5806, 0.5, 0.5806, 0.375, 0.5806, 0.5, 0.553, 0.625, 0.553, 0.625, 0.553, 0.5, 0.553, 0.75, 0.6138, 0.625, 0.6138, 0.625, 0.6138, 0.75, 0.6138, 0.625, 0.6084, 0.75, 0.6084, 0.75, 0.6084, 0.625, 0.6084, 0.0, 0.5806, 0.125, 0.5806, 0.125, 0.5806, 0.0, 0.5806, 0.625, 0.5583, 0.5, 0.5583, 0.5, 0.5583, 0.625, 0.5583, 0.375, 0.6138, 0.25, 0.6138, 0.25, 0.6138, 0.375, 0.6138, 0.875, 0.6084, 1.0, 0.6084, 1.0, 0.6084, 0.875, 0.6084, 0.375, 0.5861, 0.25, 0.5861, 0.25, 0.5861, 0.375, 0.5861, 0.25, 0.553, 0.375, 0.553, 0.375, 0.553, 0.25, 0.553, 0.125, 0.5583, 0.0, 0.5583, 0.0, 0.5583, 0.125, 0.5583, 1.0, 0.6138, 0.875, 0.6138, 0.875, 0.6138, 1.0, 0.6138, 0.375, 0.5583, 0.25, 0.5583, 0.25, 0.5583, 0.375, 0.5583, 0.625, 0.6084, 0.75, 0.6084, 0.75, 0.6084, 0.625, 0.6084, 0.875, 0.5806, 1.0, 0.5806, 1.0, 0.5806, 0.875, 0.5806, 0.125, 0.6084, 0.25, 0.6084, 0.25, 0.6084, 0.125, 0.6084, 0.25, 0.5806, 0.375, 0.5806, 0.375, 0.5806, 0.25, 0.5806, 0.625, 0.6138, 0.5, 0.6138, 0.5, 0.6138, 0.625, 0.6138, 0.0, 0.553, 0.125, 0.553, 0.125, 0.553, 0.0, 0.553, 1.0, 0.5861, 0.875, 0.5861, 0.875, 0.5861, 1.0, 0.5861, 0.375, 0.6138, 0.25, 0.6138, 0.25, 0.6138, 0.375, 0.6138, 0.75, 0.5583, 0.625, 0.5583, 0.625, 0.5583, 0.75, 0.5583, 0.125, 0.5861, 0.0, 0.5861, 0.0, 0.5861, 0.125, 0.5861, 0.75, 0.6138, 0.625, 0.6138, 0.625, 0.6138, 0.75, 0.6138, 0.875, 0.553, 1.0, 0.553, 1.0, 0.553, 0.875, 0.553, 0.75, 0.5861, 0.625, 0.5861, 0.625, 0.5861, 0.75, 0.5861, 0.0, 0.5806, 0.125, 0.5806, 0.125, 0.5806, 0.0, 0.5806, 1.0, 0.5583, 0.875, 0.5583, 0.875, 0.5583, 1.0, 0.5583, 0.25, 0.5583, 0.125, 0.5583, 0.125, 0.5583, 0.25, 0.5583, 0.5, 0.5583, 0.375, 0.5583, 0.375, 0.5583, 0.5, 0.5583, 0.625, 0.5861, 0.5, 0.5861, 0.5, 0.5861, 0.625, 0.5861, 0.5, 0.6084, 0.625, 0.6084, 0.625, 0.6084, 0.5, 0.6084, 0.875, 0.5861, 0.75, 0.5861, 0.75, 0.5861, 0.875, 0.5861, 0.25, 0.5861, 0.125, 0.5861, 0.125, 0.5861, 0.25, 0.5861, 0.5, 0.5861, 0.375, 0.5861, 0.375, 0.5861, 0.5, 0.5861, 0.375, 0.6084, 0.5, 0.6084, 0.5, 0.6084, 0.375, 0.6084, 0.75, 0.5806, 0.875, 0.5806, 0.875, 0.5806, 0.75, 0.5806, 0.125, 0.553, 0.25, 0.553, 0.25, 0.553, 0.125, 0.553, 0.5, 0.6138, 0.375, 0.6138, 0.375, 0.6138, 0.5, 0.6138, 0.375, 0.5806, 0.5, 0.5806, 0.5, 0.5806, 0.375, 0.5806, 0.875, 0.6138, 0.75, 0.6138, 0.75, 0.6138, 0.875, 0.6138, 0.5, 0.553, 0.625, 0.553, 0.625, 0.553, 0.5, 0.553, 0.0, 0.6084, 0.125, 0.6084, 0.125, 0.6084, 0.0, 0.6084, 0.75, 0.6084, 0.875, 0.6084, 0.875, 0.6084, 0.75, 0.6084, 0.125, 0.6138, 0.0, 0.6138, 0.0, 0.6138, 0.125, 0.6138, 0.625, 0.5861, 0.5, 0.5861, 0.5, 0.5861, 0.625, 0.5861, 0.5, 0.5583, 0.375, 0.5583, 0.375, 0.5583, 0.5, 0.5583, 0.25, 0.5583, 0.125, 0.5583, 0.125, 0.5583, 0.25, 0.5583, 1.0, 0.5583, 0.875, 0.5583, 0.875, 0.5583, 1.0, 0.5583, 0.0, 0.5806, 0.125, 0.5806, 0.125, 0.5806, 0.0, 0.5806, 0.75, 0.5861, 0.625, 0.5861, 0.625, 0.5861, 0.75, 0.5861, 0.875, 0.553, 1.0, 0.553, 1.0, 0.553, 0.875, 0.553, 0.75, 0.6138, 0.625, 0.6138, 0.625, 0.6138, 0.75, 0.6138, 0.125, 0.5861, 0.0, 0.5861, 0.0, 0.5861, 0.125, 0.5861, 0.75, 0.5583, 0.625, 0.5583, 0.625, 0.5583, 0.75, 0.5583, 0.375, 0.5861, 0.25, 0.5861, 0.25, 0.5806, 0.375, 0.5806, 0.75, 0.5861, 0.625, 0.5861, 0.625, 0.5806, 0.75, 0.5806, 0.5, 0.5583, 0.375, 0.5583, 0.375, 0.553, 0.5, 0.553, 0.125, 0.5583, 0.0, 0.5583, 0.0, 0.553, 0.125, 0.553, 0.625, 0.5583, 0.5, 0.5583, 0.5, 0.553, 0.625, 0.553, 0.5, 0.5861, 0.375, 0.5861, 0.375, 0.5806, 0.5, 0.5806, 0.25, 0.6138, 0.125, 0.6138, 0.125, 0.6084, 0.25, 0.6084, 0.75, 0.6138, 0.625, 0.6138, 0.625, 0.6084, 0.75, 0.6084, 0.75, 0.5583, 0.625, 0.5583, 0.625, 0.553, 0.75, 0.553, 0.625, 0.6138, 0.5, 0.6138, 0.5, 0.6084, 0.625, 0.6084, 0.625, 0.5861, 0.5, 0.5861, 0.5, 0.5806, 0.625, 0.5806, 1.0, 0.5583, 0.875, 0.5583, 0.875, 0.553, 1.0, 0.553, 0.875, 0.6138, 0.75, 0.6138, 0.75, 0.6084, 0.875, 0.6084, 0.875, 0.5861, 0.75, 0.5861, 0.75, 0.5806, 0.875, 0.5806, 0.875, 0.5583, 0.75, 0.5583, 0.75, 0.553, 0.875, 0.553, 0.25, 0.5861, 0.125, 0.5861, 0.125, 0.5806, 0.25, 0.5806, 1.0, 0.6138, 0.875, 0.6138, 0.875, 0.6084, 1.0, 0.6084, 1.0, 0.5861, 0.875, 0.5861, 0.875, 0.5806, 1.0, 0.5806, 0.125, 0.6138, 0.0, 0.6138, 0.0, 0.6084, 0.125, 0.6084, 0.125, 0.5861, 0.0, 0.5861, 0.0, 0.5806, 0.125, 0.5806, 0.5, 0.6138, 0.375, 0.6138, 0.375, 0.6084, 0.5, 0.6084, 0.375, 0.6138, 0.25, 0.6138, 0.25, 0.6084, 0.375, 0.6084, 0.375, 0.5583, 0.25, 0.5583, 0.25, 0.553, 0.375, 0.553, 0.25, 0.5583, 0.125, 0.5583, 0.125, 0.553, 0.25, 0.553, 0.875, 0.5583, 0.75, 0.5583, 0.75, 0.5583, 0.875, 0.5583, 0.5, 0.5806, 0.625, 0.5806, 0.625, 0.5806, 0.5, 0.5806, 0.625, 0.5806, 0.75, 0.5806, 0.75, 0.5806, 0.625, 0.5806, 0.75, 0.553, 0.875, 0.553, 0.875, 0.553, 0.75, 0.553, 0.25, 0.6138, 0.125, 0.6138, 0.125, 0.6138, 0.25, 0.6138, 0.25, 0.6084, 0.375, 0.6084, 0.375, 0.6084, 0.25, 0.6084, 0.625, 0.553, 0.75, 0.553, 0.75, 0.553, 0.625, 0.553, 0.125, 0.5806, 0.25, 0.5806, 0.25, 0.5806, 0.125, 0.5806, 0.375, 0.553, 0.5, 0.553, 0.5, 0.553, 0.375, 0.553, 0.625, 0.5583, 0.5, 0.5583, 0.5, 0.5583, 0.625, 0.5583, 0.5, 0.6084, 0.625, 0.6084, 0.625, 0.6084, 0.5, 0.6084, 0.875, 0.5861, 0.75, 0.5861, 0.75, 0.5861, 0.875, 0.5861, 0.25, 0.5861, 0.125, 0.5861, 0.125, 0.5861, 0.25, 0.5861, 0.5, 0.5861, 0.375, 0.5861, 0.375, 0.5861, 0.5, 0.5861, 0.375, 0.6084, 0.5, 0.6084, 0.5, 0.6084, 0.375, 0.6084, 0.75, 0.5806, 0.875, 0.5806, 0.875, 0.5806, 0.75, 0.5806, 0.125, 0.553, 0.25, 0.553, 0.25, 0.553, 0.125, 0.553, 0.5, 0.6138, 0.375, 0.6138, 0.375, 0.6138, 0.5, 0.6138, 0.375, 0.5806, 0.5, 0.5806, 0.5, 0.5806, 0.375, 0.5806, 0.875, 0.6138, 0.75, 0.6138, 0.75, 0.6138, 0.875, 0.6138, 0.5, 0.553, 0.625, 0.553, 0.625, 0.553, 0.5, 0.553, 0.0, 0.6084, 0.125, 0.6084, 0.125, 0.6084, 0.0, 0.6084, 0.75, 0.6084, 0.875, 0.6084, 0.875, 0.6084, 0.75, 0.6084, 0.125, 0.6138, 0.0, 0.6138, 0.0, 0.6138, 0.125, 0.6138, 0.0, 0.0, 0.0, 0.0, 0.0, 0.0, 0.0, 0.0, 0.0, 0.0, 0.0, 0.0, 0.0, 0.0, 0.0, 0.0, 0.75, 0.553, 0.625, 0.553, 0.625, 0.553, 0.75, 0.553, 0.625, 0.553, 0.5, 0.553, 0.5, 0.553, 0.625, 0.553, 0.5, 0.553, 0.375, 0.553, 0.375, 0.553, 0.5, 0.553, 1.0, 0.553, 0.875, 0.553, 0.875, 0.553, 1.0, 0.553, 0.375, 0.553, 0.25, 0.553, 0.25, 0.553, 0.375, 0.553, 0.125, 0.553, 4.657e-10, 0.553, 0.0, 0.553, 0.125, 0.553, 0.875, 0.553, 0.75, 0.553, 0.75, 0.553, 0.875, 0.553, 0.875, 0.553, 0.75, 0.553, 0.75, 0.553, 0.875, 0.553, 0.125, 0.553, 0.0, 0.553, 4.657e-10, 0.553, 0.125, 0.553, 0.375, 0.553, 0.25, 0.553, 0.25, 0.553, 0.375, 0.553, 1.0, 0.553, 0.875, 0.553, 0.875, 0.553, 1.0, 0.553, 0.5, 0.553, 0.375, 0.553, 0.375, 0.553, 0.5, 0.553, 0.625, 0.553, 0.5, 0.553, 0.5, 0.553, 0.625, 0.553, 0.75, 0.553, 0.625, 0.553, 0.625, 0.553, 0.75, 0.553, 0.25, 0.553, 0.125, 0.553, 0.125, 0.553, 0.25, 0.553, 1.0, 0.8889, 1.0, 0.9068, 0.875, 0.9068, 0.875, 0.8889, 0.875, 0.8889, 0.875, 0.9068, 0.75, 0.9068, 0.75, 0.8889, 0.75, 0.8889, 0.75, 0.9068, 0.625, 0.9068, 0.625, 0.8889, 0.625, 0.8889, 0.625, 0.9068, 0.5, 0.9068, 0.5, 0.8889, 0.5, 0.8889, 0.5, 0.9068, 0.375, 0.9068, 0.375, 0.8889, 0.375, 0.8889, 0.375, 0.9068, 0.25, 0.9068, 0.25, 0.8889, 0.25, 0.8889, 0.25, 0.9068, 0.125, 0.9068, 0.125, 0.8889, 0.125, 0.8889, 0.125, 0.9068, 0.0, 0.9068, 0.0, 0.8889, 0.125, 0.9068, 0.125, 0.9167, 0.0, 0.9167, 0.0, 0.9068, 0.25, 0.9068, 0.25, 0.9167, 0.125, 0.9167, 0.125, 0.9068, 0.375, 0.9068, 0.375, 0.9167, 0.25, 0.9167, 0.25, 0.9068, 0.5, 0.9068, 0.5, 0.9167, 0.375, 0.9167, 0.375, 0.9068, 0.625, 0.9068, 0.625, 0.9167, 0.5, 0.9167, 0.5, 0.9068, 0.75, 0.9068, 0.75, 0.9167, 0.625, 0.9167, 0.625, 0.9068, 0.875, 0.9068, 0.875, 0.9167, 0.75, 0.9167, 0.75, 0.9068, 1.0, 0.9068, 1.0, 0.9167, 0.875, 0.9167, 0.875, 0.9068, 0.875, 0.9167, 0.75, 0.9167, 0.75, 0.9167, 0.875, 0.9167, 0.5, 0.9068, 0.625, 0.9068, 0.625, 0.9068, 0.5, 0.9068, 0.75, 0.9167, 0.625, 0.9167, 0.625, 0.9167, 0.75, 0.9167, 0.625, 0.9167, 0.5, 0.9167, 0.5, 0.9167, 0.625, 0.9167, 0.375, 0.9068, 0.5, 0.9068, 0.5, 0.9068, 0.375, 0.9068, 0.5, 0.9167, 0.375, 0.9167, 0.375, 0.9167, 0.5, 0.9167, 0.25, 0.9068, 0.375, 0.9068, 0.375, 0.9068, 0.25, 0.9068, 0.375, 0.9167, 0.25, 0.9167, 0.25, 0.9167, 0.375, 0.9167])
me_cylinder.materials.append(mat_gold)
me_cylinder.materials.append(mat_silver)
me_cylinder.update()

# ---- objects
ob_cylinder = bpy.data.objects.new('Cylinder', me_cylinder)

# ---- transforms, parenting, visibility, modifiers, constraints
ob_cylinder.location = (0.0, 0.0, 0.0)

# ---- collection membership
col_collection.objects.link(ob_cylinder)

# ---- scene / render settings (as saved in the file)
scene.frame_start = 1; scene.frame_end = 250; scene.frame_set(245)
scene.render.engine = 'BLENDER_EEVEE_NEXT'
scene.render.bake_bias = 0.0
scene.render.bake_samples = 0
scene.cycles.sampling_pattern = 'TABULATED_SOBOL'
scene.eevee.use_volume_custom_range = False
bpy.context.view_layer.update()

# ---- added for rendering (the .blend has no active camera and no usable light): camera, sun
cam_auto = bpy.data.cameras.new('AutoCamera')
cam_auto.lens = 50.0
cam_auto.sensor_width = 36.0
cam_auto.clip_end = 1000.0
ob_auto_camera = bpy.data.objects.new('AutoCamera', cam_auto)
scene.collection.objects.link(ob_auto_camera)
ob_auto_camera.location = (0.212277, -0.254732, 0.146198)
ob_auto_camera.rotation_euler = (1.09748, -7.21219e-08, 0.694738)
scene.camera = ob_auto_camera
light_auto_sun = bpy.data.lights.new('AutoSun', 'SUN')
light_auto_sun.energy = 3.0
light_auto_sun.angle = 0.0523599
ob_auto_sun = bpy.data.objects.new('AutoSun', light_auto_sun)
scene.collection.objects.link(ob_auto_sun)
ob_auto_sun.rotation_euler = (0.872665, 0.174533, 0.523599)
bpy.context.view_layer.update()

